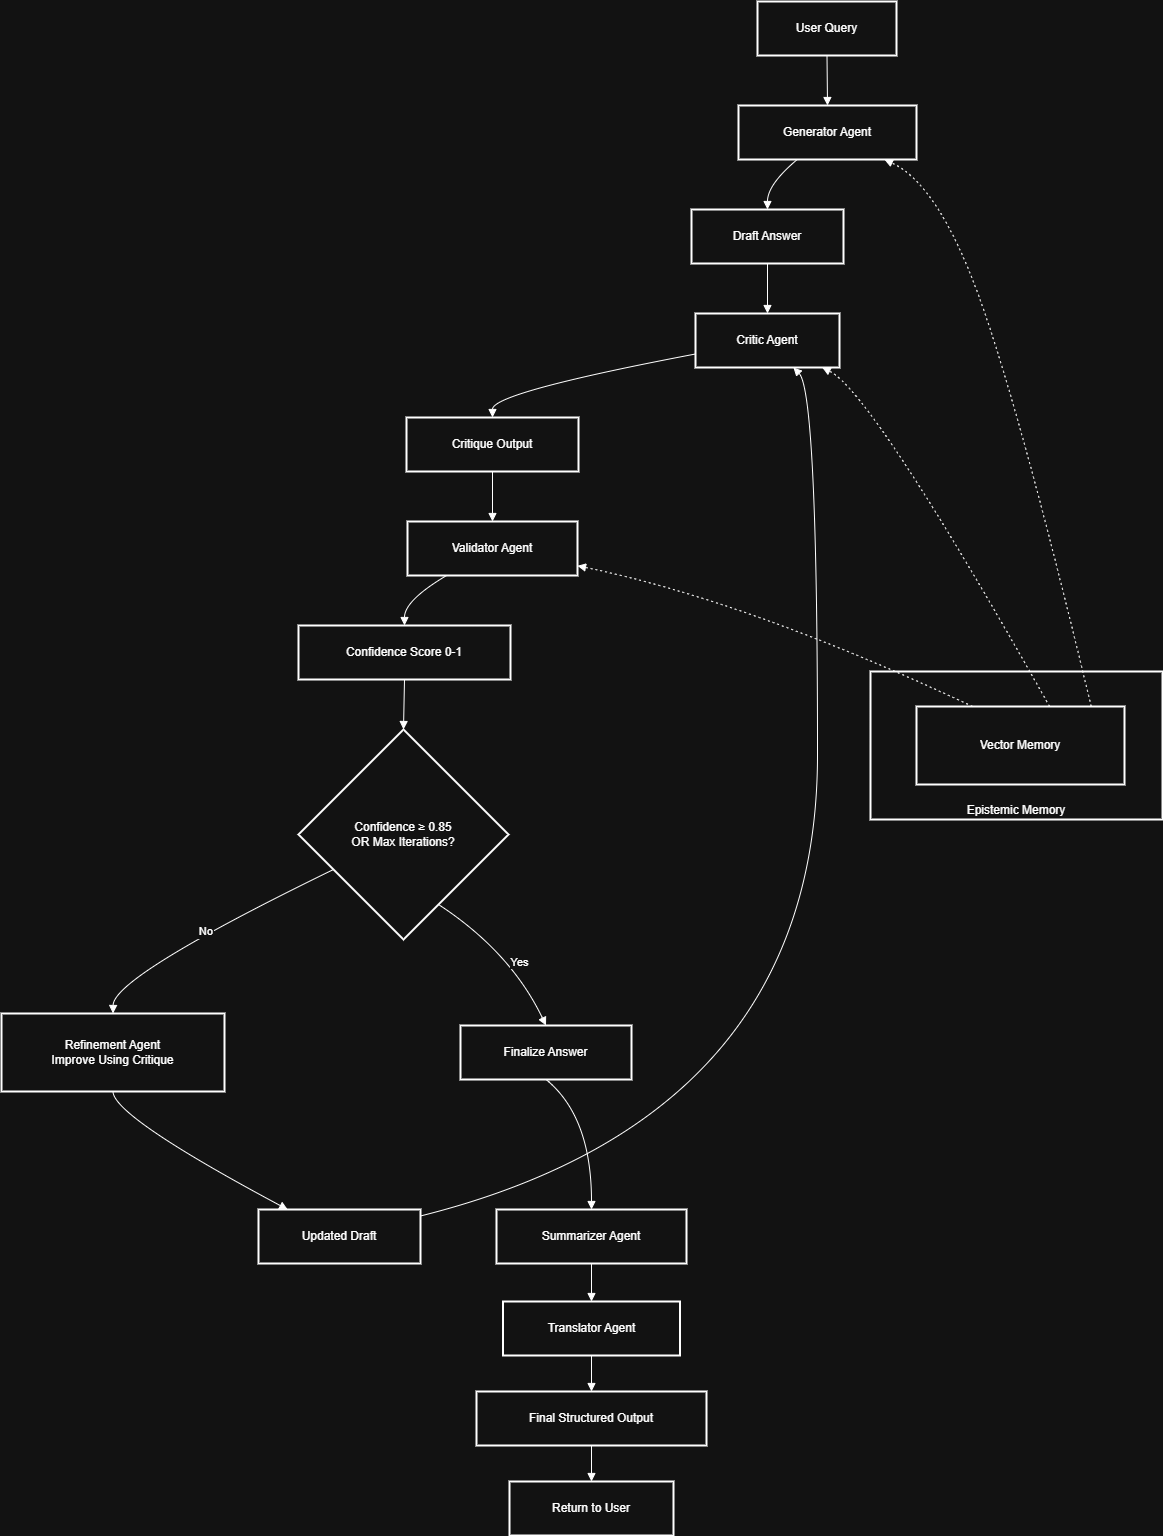

The diagram above was exported from draw.io. Its source (the exported page's mxGraphModel, read from the mxfile embedded in the PNG):
<mxGraphModel dx="1489" dy="753" grid="1" gridSize="10" guides="1" tooltips="1" connect="1" arrows="1" fold="1" page="1" pageScale="1" pageWidth="850" pageHeight="1100" math="0" shadow="0">
  <root>
    <mxCell id="0" />
    <mxCell id="1" parent="0" />
    <mxCell id="24-UkK8JycHDDrDXb3eO-1" parent="1" style="strokeWidth=2;align=center;whiteSpace=wrap;verticalAlign=bottom;" value="Epistemic Memory" vertex="1">
      <mxGeometry height="148" width="292" x="1020" y="980" as="geometry" />
    </mxCell>
    <mxCell id="24-UkK8JycHDDrDXb3eO-2" parent="1" style="whiteSpace=wrap;strokeWidth=2;" value="User Query" vertex="1">
      <mxGeometry height="54" width="139" x="907" y="310" as="geometry" />
    </mxCell>
    <mxCell id="24-UkK8JycHDDrDXb3eO-3" parent="1" style="whiteSpace=wrap;strokeWidth=2;" value="Vector Memory" vertex="1">
      <mxGeometry height="78" width="208" x="1066" y="1015" as="geometry" />
    </mxCell>
    <mxCell id="24-UkK8JycHDDrDXb3eO-4" parent="1" style="whiteSpace=wrap;strokeWidth=2;" value="Generator Agent" vertex="1">
      <mxGeometry height="54" width="178" x="888" y="414" as="geometry" />
    </mxCell>
    <mxCell id="24-UkK8JycHDDrDXb3eO-5" parent="1" style="whiteSpace=wrap;strokeWidth=2;" value="Draft Answer" vertex="1">
      <mxGeometry height="54" width="152" x="841" y="518" as="geometry" />
    </mxCell>
    <mxCell id="24-UkK8JycHDDrDXb3eO-6" parent="1" style="whiteSpace=wrap;strokeWidth=2;" value="Critic Agent" vertex="1">
      <mxGeometry height="54" width="144" x="845" y="622" as="geometry" />
    </mxCell>
    <mxCell id="24-UkK8JycHDDrDXb3eO-7" parent="1" style="whiteSpace=wrap;strokeWidth=2;" value="Critique Output" vertex="1">
      <mxGeometry height="54" width="172" x="556" y="726" as="geometry" />
    </mxCell>
    <mxCell id="24-UkK8JycHDDrDXb3eO-8" parent="1" style="whiteSpace=wrap;strokeWidth=2;" value="Validator Agent" vertex="1">
      <mxGeometry height="54" width="170" x="557" y="830" as="geometry" />
    </mxCell>
    <mxCell id="24-UkK8JycHDDrDXb3eO-9" parent="1" style="whiteSpace=wrap;strokeWidth=2;" value="Confidence Score 0-1" vertex="1">
      <mxGeometry height="54" width="212" x="448" y="934" as="geometry" />
    </mxCell>
    <mxCell id="24-UkK8JycHDDrDXb3eO-10" parent="1" style="rhombus;strokeWidth=2;whiteSpace=wrap;" value="Confidence ≥ 0.85&#10;OR Max Iterations?" vertex="1">
      <mxGeometry height="210" width="210" x="448" y="1038" as="geometry" />
    </mxCell>
    <mxCell id="24-UkK8JycHDDrDXb3eO-11" parent="1" style="whiteSpace=wrap;strokeWidth=2;" value="Refinement Agent&#10;Improve Using Critique" vertex="1">
      <mxGeometry height="78" width="223" x="151" y="1322" as="geometry" />
    </mxCell>
    <mxCell id="24-UkK8JycHDDrDXb3eO-12" parent="1" style="whiteSpace=wrap;strokeWidth=2;" value="Updated Draft" vertex="1">
      <mxGeometry height="54" width="162" x="408" y="1518" as="geometry" />
    </mxCell>
    <mxCell id="24-UkK8JycHDDrDXb3eO-13" parent="1" style="whiteSpace=wrap;strokeWidth=2;" value="Finalize Answer" vertex="1">
      <mxGeometry height="54" width="171" x="610" y="1334" as="geometry" />
    </mxCell>
    <mxCell id="24-UkK8JycHDDrDXb3eO-18" parent="1" style="whiteSpace=wrap;strokeWidth=2;" value="Summarizer Agent" vertex="1">
      <mxGeometry height="54" width="190" x="646" y="1518" as="geometry" />
    </mxCell>
    <mxCell id="24-UkK8JycHDDrDXb3eO-19" parent="1" style="whiteSpace=wrap;strokeWidth=2;" value="Translator Agent" vertex="1">
      <mxGeometry height="54" width="177" x="652.5" y="1610" as="geometry" />
    </mxCell>
    <mxCell id="24-UkK8JycHDDrDXb3eO-20" parent="1" style="whiteSpace=wrap;strokeWidth=2;" value="Final Structured Output" vertex="1">
      <mxGeometry height="54" width="230" x="626" y="1700" as="geometry" />
    </mxCell>
    <mxCell id="24-UkK8JycHDDrDXb3eO-21" parent="1" style="whiteSpace=wrap;strokeWidth=2;" value="Return to User" vertex="1">
      <mxGeometry height="54" width="164" x="659" y="1790" as="geometry" />
    </mxCell>
    <mxCell id="24-UkK8JycHDDrDXb3eO-22" edge="1" parent="1" source="24-UkK8JycHDDrDXb3eO-2" style="curved=1;startArrow=none;endArrow=block;exitX=0.5;exitY=1;entryX=0.5;entryY=0;rounded=0;" target="24-UkK8JycHDDrDXb3eO-4" value="">
      <mxGeometry relative="1" as="geometry">
        <Array as="points" />
      </mxGeometry>
    </mxCell>
    <mxCell id="24-UkK8JycHDDrDXb3eO-23" edge="1" parent="1" source="24-UkK8JycHDDrDXb3eO-4" style="curved=1;startArrow=none;endArrow=block;exitX=0.33;exitY=1;entryX=0.5;entryY=0;rounded=0;" target="24-UkK8JycHDDrDXb3eO-5" value="">
      <mxGeometry relative="1" as="geometry">
        <Array as="points">
          <mxPoint x="917" y="493" />
        </Array>
      </mxGeometry>
    </mxCell>
    <mxCell id="24-UkK8JycHDDrDXb3eO-24" edge="1" parent="1" source="24-UkK8JycHDDrDXb3eO-5" style="curved=1;startArrow=none;endArrow=block;exitX=0.5;exitY=1;entryX=0.5;entryY=0;rounded=0;" target="24-UkK8JycHDDrDXb3eO-6" value="">
      <mxGeometry relative="1" as="geometry">
        <Array as="points" />
      </mxGeometry>
    </mxCell>
    <mxCell id="24-UkK8JycHDDrDXb3eO-25" edge="1" parent="1" source="24-UkK8JycHDDrDXb3eO-6" style="curved=1;startArrow=none;endArrow=block;exitX=0;exitY=0.75;entryX=0.5;entryY=0;rounded=0;" target="24-UkK8JycHDDrDXb3eO-7" value="">
      <mxGeometry relative="1" as="geometry">
        <Array as="points">
          <mxPoint x="642" y="701" />
        </Array>
      </mxGeometry>
    </mxCell>
    <mxCell id="24-UkK8JycHDDrDXb3eO-26" edge="1" parent="1" source="24-UkK8JycHDDrDXb3eO-7" style="curved=1;startArrow=none;endArrow=block;exitX=0.5;exitY=1;entryX=0.5;entryY=0;rounded=0;" target="24-UkK8JycHDDrDXb3eO-8" value="">
      <mxGeometry relative="1" as="geometry">
        <Array as="points" />
      </mxGeometry>
    </mxCell>
    <mxCell id="24-UkK8JycHDDrDXb3eO-27" edge="1" parent="1" source="24-UkK8JycHDDrDXb3eO-8" style="curved=1;startArrow=none;endArrow=block;exitX=0.23;exitY=1;entryX=0.5;entryY=0;rounded=0;" target="24-UkK8JycHDDrDXb3eO-9" value="">
      <mxGeometry relative="1" as="geometry">
        <Array as="points">
          <mxPoint x="554" y="909" />
        </Array>
      </mxGeometry>
    </mxCell>
    <mxCell id="24-UkK8JycHDDrDXb3eO-28" edge="1" parent="1" source="24-UkK8JycHDDrDXb3eO-9" style="curved=1;startArrow=none;endArrow=block;exitX=0.5;exitY=1;entryX=0.5;entryY=0;rounded=0;" target="24-UkK8JycHDDrDXb3eO-10" value="">
      <mxGeometry relative="1" as="geometry">
        <Array as="points" />
      </mxGeometry>
    </mxCell>
    <mxCell id="24-UkK8JycHDDrDXb3eO-29" edge="1" parent="1" source="24-UkK8JycHDDrDXb3eO-10" style="curved=1;startArrow=none;endArrow=block;exitX=0;exitY=0.75;entryX=0.5;entryY=0;rounded=0;" target="24-UkK8JycHDDrDXb3eO-11" value="No">
      <mxGeometry relative="1" as="geometry">
        <Array as="points">
          <mxPoint x="263" y="1285" />
        </Array>
      </mxGeometry>
    </mxCell>
    <mxCell id="24-UkK8JycHDDrDXb3eO-30" edge="1" parent="1" source="24-UkK8JycHDDrDXb3eO-11" style="curved=1;startArrow=none;endArrow=block;exitX=0.5;exitY=1;entryX=0.18;entryY=0;rounded=0;" target="24-UkK8JycHDDrDXb3eO-12" value="">
      <mxGeometry relative="1" as="geometry">
        <Array as="points">
          <mxPoint x="263" y="1425" />
        </Array>
      </mxGeometry>
    </mxCell>
    <mxCell id="24-UkK8JycHDDrDXb3eO-31" edge="1" parent="1" source="24-UkK8JycHDDrDXb3eO-12" style="curved=1;startArrow=none;endArrow=block;exitX=1;exitY=0.12;entryX=0.68;entryY=1;rounded=0;" target="24-UkK8JycHDDrDXb3eO-6" value="">
      <mxGeometry relative="1" as="geometry">
        <Array as="points">
          <mxPoint x="967" y="1425" />
          <mxPoint x="967" y="701" />
        </Array>
      </mxGeometry>
    </mxCell>
    <mxCell id="24-UkK8JycHDDrDXb3eO-32" edge="1" parent="1" source="24-UkK8JycHDDrDXb3eO-10" style="curved=1;startArrow=none;endArrow=block;exitX=0.75;exitY=1;entryX=0.5;entryY=0;rounded=0;" target="24-UkK8JycHDDrDXb3eO-13" value="Yes">
      <mxGeometry relative="1" x="0.182" y="5" as="geometry">
        <mxPoint x="-1" as="offset" />
        <Array as="points">
          <mxPoint x="660" y="1260" />
        </Array>
      </mxGeometry>
    </mxCell>
    <mxCell id="24-UkK8JycHDDrDXb3eO-37" edge="1" parent="1" source="24-UkK8JycHDDrDXb3eO-13" style="curved=1;startArrow=none;endArrow=block;exitX=0.5;exitY=1;entryX=0.5;entryY=0;rounded=0;exitDx=0;exitDy=0;" target="24-UkK8JycHDDrDXb3eO-18" value="">
      <mxGeometry relative="1" as="geometry">
        <Array as="points">
          <mxPoint x="741" y="1425" />
        </Array>
      </mxGeometry>
    </mxCell>
    <mxCell id="24-UkK8JycHDDrDXb3eO-38" edge="1" parent="1" source="24-UkK8JycHDDrDXb3eO-18" style="curved=1;startArrow=none;endArrow=block;exitX=0.5;exitY=1;entryX=0.5;entryY=-0.01;rounded=0;" target="24-UkK8JycHDDrDXb3eO-19" value="">
      <mxGeometry relative="1" as="geometry">
        <Array as="points" />
      </mxGeometry>
    </mxCell>
    <mxCell id="24-UkK8JycHDDrDXb3eO-39" edge="1" parent="1" source="24-UkK8JycHDDrDXb3eO-19" style="curved=1;startArrow=none;endArrow=block;exitX=0.5;exitY=0.99;entryX=0.5;entryY=-0.01;rounded=0;" target="24-UkK8JycHDDrDXb3eO-20" value="">
      <mxGeometry relative="1" as="geometry">
        <Array as="points" />
      </mxGeometry>
    </mxCell>
    <mxCell id="24-UkK8JycHDDrDXb3eO-40" edge="1" parent="1" source="24-UkK8JycHDDrDXb3eO-20" style="curved=1;startArrow=none;endArrow=block;exitX=0.5;exitY=0.99;entryX=0.5;entryY=-0.01;rounded=0;" target="24-UkK8JycHDDrDXb3eO-21" value="">
      <mxGeometry relative="1" as="geometry">
        <Array as="points" />
      </mxGeometry>
    </mxCell>
    <mxCell id="24-UkK8JycHDDrDXb3eO-41" edge="1" parent="1" source="24-UkK8JycHDDrDXb3eO-3" style="curved=1;dashed=1;dashPattern=2 3;startArrow=none;endArrow=block;exitX=0.84;exitY=0;entryX=0.82;entryY=1;rounded=0;" target="24-UkK8JycHDDrDXb3eO-4" value="">
      <mxGeometry relative="1" as="geometry">
        <Array as="points">
          <mxPoint x="1170" y="720" />
          <mxPoint x="1088" y="493" />
        </Array>
      </mxGeometry>
    </mxCell>
    <mxCell id="24-UkK8JycHDDrDXb3eO-42" edge="1" parent="1" source="24-UkK8JycHDDrDXb3eO-3" style="curved=1;dashed=1;dashPattern=2 3;startArrow=none;endArrow=block;exitX=0.64;exitY=0;entryX=0.88;entryY=1;rounded=0;" target="24-UkK8JycHDDrDXb3eO-6" value="">
      <mxGeometry relative="1" as="geometry">
        <Array as="points">
          <mxPoint x="1022" y="701" />
        </Array>
      </mxGeometry>
    </mxCell>
    <mxCell id="24-UkK8JycHDDrDXb3eO-43" edge="1" parent="1" source="24-UkK8JycHDDrDXb3eO-3" style="curved=1;dashed=1;dashPattern=2 3;startArrow=none;endArrow=block;exitX=0.27;exitY=0;entryX=1;entryY=0.82;rounded=0;" target="24-UkK8JycHDDrDXb3eO-8" value="">
      <mxGeometry relative="1" as="geometry">
        <Array as="points">
          <mxPoint x="896" y="909" />
        </Array>
      </mxGeometry>
    </mxCell>
  </root>
</mxGraphModel>